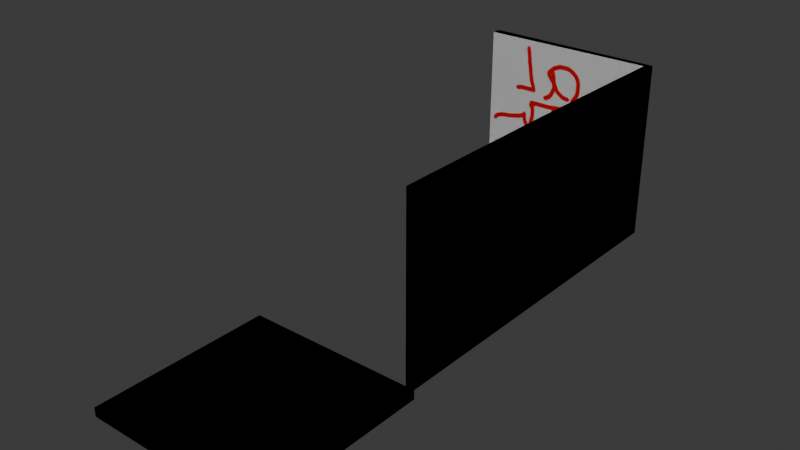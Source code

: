 # Source: TileMap.blend  (saved by Blender 4.1.24; exported with 4.5.12 LTS)
import bpy
from mathutils import Matrix  # noqa: F401  (used for matrix-valued properties, if any)

bpy.ops.wm.read_factory_settings(use_empty=True)
scene = bpy.context.scene
scene.name = 'Scene'

# ---- collections
col_collection = bpy.data.collections.new('Collection'); scene.collection.children.link(col_collection)

# ---- images (referenced by path relative to the original .blend; pixels are not part of the script)
import os
ASSET_DIR = os.environ.get("B2B_ASSET_DIR", "")  # directory of the original .blend (textures are referenced by path, not embedded)
HERE = os.path.dirname(os.path.abspath(__file__))  # packed textures are extracted next to this script under _unpacked/

def load_image(name, relpath, width, height, colorspace="sRGB"):
    """Load a texture the original file referenced (path relative to the .blend, or extracted next to this script)."""
    p = next((c for c in (os.path.join(HERE, relpath), os.path.join(ASSET_DIR, relpath)) if relpath and os.path.exists(c)), "")
    if p:
        img = bpy.data.images.load(p, check_existing=True)
        img.name = name
    else:  # same state as the original file: an image datablock whose file is absent (Cycles renders it pink)
        img = bpy.data.images.new(name, width, height)
        img.source = "FILE"
        img.filepath = "//" + (relpath or name)
    img.colorspace_settings.name = colorspace
    return img
img_floor = load_image('Floor', '_unpacked/Floor.5e8409a8.png', 1024, 1024, 'sRGB')
img_wall = load_image('Wall', '_unpacked/Wall.20e11608.png', 1024, 1024, 'sRGB')
img_wall_003 = load_image('Wall.003', '_unpacked/Wall.20e11608.png', 1024, 1024, 'sRGB')
img_floor_002 = load_image('Floor.002', '_unpacked/Floor.5e8409a8.png', 1024, 1024, 'sRGB')

# ---- materials (node trees are filled in below, after node groups)
mat_floor = bpy.data.materials.new('Floor')
mat_floor.use_transparent_shadow = False
mat_wall = bpy.data.materials.new('Wall')
mat_wall.use_transparent_shadow = False
mat_wall_003 = bpy.data.materials.new('Wall.003')
mat_wall_003.use_transparent_shadow = False
mat_floor_002 = bpy.data.materials.new('Floor.002')
mat_floor_002.use_transparent_shadow = False

# ---- material node trees
mat_floor.use_nodes = True; mat_floor.node_tree.nodes.clear()
_N = mat_floor.node_tree.nodes; _L = mat_floor.node_tree.links
n0 = _N.new('ShaderNodeBsdfPrincipled'); n0.name = 'Principled BSDF'; n0.location = (10, 300)
n1 = _N.new('ShaderNodeOutputMaterial'); n1.name = 'Material Output'; n1.location = (300, 300)
n2 = _N.new('ShaderNodeTexImage'); n2.name = 'Image Texture'; n2.location = (-280, 275)
n2.image = img_floor
_L.new(n0.outputs[0], n1.inputs[0])
_L.new(n2.outputs[0], n0.inputs[0])
n1.is_active_output = True
mat_wall.use_nodes = True; mat_wall.node_tree.nodes.clear()
_N = mat_wall.node_tree.nodes; _L = mat_wall.node_tree.links
n0 = _N.new('ShaderNodeBsdfPrincipled'); n0.name = 'Principled BSDF'; n0.location = (10, 300)
n1 = _N.new('ShaderNodeOutputMaterial'); n1.name = 'Material Output'; n1.location = (300, 300)
n2 = _N.new('ShaderNodeTexImage'); n2.name = 'Image Texture'; n2.location = (-280, 275)
n2.image = img_wall
_L.new(n0.outputs[0], n1.inputs[0])
_L.new(n2.outputs[0], n0.inputs[0])
n1.is_active_output = True
mat_wall_003.use_nodes = True; mat_wall_003.node_tree.nodes.clear()
_N = mat_wall_003.node_tree.nodes; _L = mat_wall_003.node_tree.links
n0 = _N.new('ShaderNodeBsdfPrincipled'); n0.name = 'Principled BSDF'; n0.location = (10, 300)
n1 = _N.new('ShaderNodeOutputMaterial'); n1.name = 'Material Output'; n1.location = (300, 300)
n2 = _N.new('ShaderNodeTexImage'); n2.name = 'Image Texture'; n2.location = (-280, 275)
n2.image = img_wall_003
_L.new(n0.outputs[0], n1.inputs[0])
_L.new(n2.outputs[0], n0.inputs[0])
n1.is_active_output = True
mat_floor_002.use_nodes = True; mat_floor_002.node_tree.nodes.clear()
_N = mat_floor_002.node_tree.nodes; _L = mat_floor_002.node_tree.links
n0 = _N.new('ShaderNodeBsdfPrincipled'); n0.name = 'Principled BSDF'; n0.location = (10, 300)
n1 = _N.new('ShaderNodeOutputMaterial'); n1.name = 'Material Output'; n1.location = (300, 300)
n2 = _N.new('ShaderNodeTexImage'); n2.name = 'Image Texture'; n2.location = (-280, 275)
n2.image = img_floor_002
_L.new(n0.outputs[0], n1.inputs[0])
_L.new(n2.outputs[0], n0.inputs[0])
n1.is_active_output = True

# ---- world
world_world = bpy.data.worlds.new('World'); scene.world = world_world
world_world.use_nodes = True; world_world.node_tree.nodes.clear()
_N = world_world.node_tree.nodes; _L = world_world.node_tree.links
n0 = _N.new('ShaderNodeOutputWorld'); n0.name = 'World Output'; n0.location = (300, 300)
n1 = _N.new('ShaderNodeBackground'); n1.name = 'Background'; n1.location = (10, 300)
n1.inputs[0].default_value = (0.05088, 0.05088, 0.05088, 1.0)
_L.new(n1.outputs[0], n0.inputs[0])
n0.is_active_output = True
world_world.color = (0.05088, 0.05088, 0.05088)
world_world.use_sun_shadow = False
world_world.sun_shadow_jitter_overblur = 0.0

# ---- meshes
me_plane = bpy.data.meshes.new('Plane')
me_plane.from_pydata([(-1.0, -1.0, 0.0), (1.0, -1.0, 0.0), (-1.0, 1.0, 0.0), (1.0, 1.0, 0.0)], [], [(0, 1, 3, 2)])
_uv = me_plane.uv_layers.new(name='UVMap')
_uv.uv.foreach_set('vector', [0.0, 0.0, 1.0, 0.0, 1.0, 1.0, 0.0, 1.0])
me_plane.materials.append(mat_floor)
me_plane.update()
me_plane_001 = bpy.data.meshes.new('Plane.001')
me_plane_001.from_pydata([(1.0, -1.0, 2.0), (1.0, -1.0, 0.0), (1.0, 1.0, 2.0), (1.0, 1.0, 0.0)], [], [(0, 1, 3, 2)])
_uv = me_plane_001.uv_layers.new(name='UVMap')
_uv.uv.foreach_set('vector', [0.0, 0.0, 1.0, 0.0, 1.0, 1.0, 0.0, 1.0])
me_plane_001.materials.append(mat_wall)
me_plane_001.update()
me_plane_002 = bpy.data.meshes.new('Plane.002')
me_plane_002.from_pydata([(1.0, -1.0, 2.0), (1.0, -1.0, 0.0), (1.0, 1.0, 2.0), (1.0, 1.0, 0.0), (-1.0, 1.0, 2.0), (-1.0, 1.0, 0.0)], [], [(0, 1, 3, 2), (4, 2, 3, 5)])
_uv = me_plane_002.uv_layers.new(name='UVMap')
_uv.uv.foreach_set('vector', [9.996e-05, 0.0001003, 0.9999, 0.0001, 0.9999, 0.9999, 0.0001001, 0.9999, 0.0001001, 0.9999, 9.996e-05, 0.0001001, 0.9999, 0.0001, 0.9999, 0.9999])
me_plane_002.materials.append(mat_wall)
me_plane_002.update()
me_plane_006 = bpy.data.meshes.new('Plane.006')
me_plane_006.from_pydata([(1.0, -1.0, 2.0), (1.0, -1.0, 0.0), (1.0, 1.0, 2.0), (1.0, 1.0, 0.0), (-1.0, 1.0, 2.0), (-1.0, 1.0, 0.0)], [], [(0, 1, 3, 2), (4, 2, 3, 5)])
_uv = me_plane_006.uv_layers.new(name='UVMap')
_uv.uv.foreach_set('vector', [9.996e-05, 0.0001003, 0.9999, 0.0001, 0.9999, 0.9999, 0.0001001, 0.9999, 0.0001001, 0.9999, 9.996e-05, 0.0001001, 0.9999, 0.0001, 0.9999, 0.9999])
me_plane_006.materials.append(mat_wall_003)
me_plane_006.update()
me_plane_007 = bpy.data.meshes.new('Plane.007')
me_plane_007.from_pydata([(1.0, -1.0, 2.0), (1.0, -1.0, 0.0), (1.0, 1.0, 2.0), (1.0, 1.0, 0.0)], [], [(0, 1, 3, 2)])
_uv = me_plane_007.uv_layers.new(name='UVMap')
_uv.uv.foreach_set('vector', [0.0, 0.0, 1.0, 0.0, 1.0, 1.0, 0.0, 1.0])
me_plane_007.materials.append(mat_wall_003)
me_plane_007.update()
me_plane_008 = bpy.data.meshes.new('Plane.008')
me_plane_008.from_pydata([(-1.0, -1.0, 0.0), (1.0, -1.0, 0.0), (-1.0, 1.0, 0.0), (1.0, 1.0, 0.0)], [], [(0, 1, 3, 2)])
_uv = me_plane_008.uv_layers.new(name='UVMap')
_uv.uv.foreach_set('vector', [0.0, 0.0, 1.0, 0.0, 1.0, 1.0, 0.0, 1.0])
me_plane_008.materials.append(mat_floor_002)
me_plane_008.update()

# ---- objects
ob_floor = bpy.data.objects.new('Floor', me_plane)
ob_wall = bpy.data.objects.new('Wall', me_plane_001)
ob_wallcorner = bpy.data.objects.new('WallCorner', me_plane_002)
ob_wallcorner_colonly = bpy.data.objects.new('WallCorner-colonly', me_plane_006)
ob_wall_colonly = bpy.data.objects.new('Wall-colonly', me_plane_007)
ob_floor_colonly = bpy.data.objects.new('Floor-colonly', me_plane_008)

# ---- transforms, parenting, visibility, modifiers, constraints
ob_floor.location = (0.0, -3.0, 0.0)
_m = ob_floor.modifiers.new('Solidify', 'SOLIDIFY')
_m.thickness = 0.1
ob_wall.location = (0.0, -1.0, 0.0)
_m = ob_wall.modifiers.new('Solidify', 'SOLIDIFY')
_m.thickness = 0.1
ob_wallcorner.location = (0.0, 1.0, 0.0)
_m = ob_wallcorner.modifiers.new('Solidify', 'SOLIDIFY')
_m.thickness = 0.1
ob_wallcorner_colonly.parent = ob_wallcorner
ob_wallcorner_colonly.matrix_parent_inverse = Matrix(((1.0, -0.0, 0.0, -0.0), (-0.0, 1.0, -0.0, -1.0), (0.0, -0.0, 1.0, -0.0), (-0.0, 0.0, -0.0, 1.0)))
ob_wallcorner_colonly.location = (0.0, 1.0, 0.0)
_m = ob_wallcorner_colonly.modifiers.new('Solidify', 'SOLIDIFY')
_m.thickness = 0.1
ob_wall_colonly.parent = ob_wall
ob_wall_colonly.matrix_parent_inverse = Matrix(((1.0, -0.0, -0.0, -0.0), (-0.0, 1.0, 0.0, 1.0), (-0.0, -0.0, 1.0, -0.0), (-0.0, 0.0, -0.0, 1.0)))
ob_wall_colonly.location = (0.0, -1.0, 0.0)
_m = ob_wall_colonly.modifiers.new('Solidify', 'SOLIDIFY')
_m.thickness = 0.1
ob_floor_colonly.parent = ob_floor
ob_floor_colonly.matrix_parent_inverse = Matrix(((1.0, -0.0, -0.0, -0.0), (-0.0, 1.0, 0.0, 3.0), (-0.0, -0.0, 1.0, -0.0), (-0.0, 0.0, -0.0, 1.0)))
ob_floor_colonly.location = (0.0, -3.0, 0.0)
_m = ob_floor_colonly.modifiers.new('Solidify', 'SOLIDIFY')
_m.thickness = 0.1

# ---- collection membership
col_collection.objects.link(ob_floor)
col_collection.objects.link(ob_wall)
col_collection.objects.link(ob_wallcorner)
col_collection.objects.link(ob_wallcorner_colonly)
col_collection.objects.link(ob_wall_colonly)
col_collection.objects.link(ob_floor_colonly)

# ---- scene / render settings (as saved in the file)
scene.frame_start = 1; scene.frame_end = 250; scene.frame_set(1)
scene.render.engine = 'BLENDER_EEVEE_NEXT'
scene.cycles.sampling_pattern = 'TABULATED_SOBOL'
scene.eevee.ray_tracing_options.trace_max_roughness = 0.0
bpy.context.view_layer.update()

# ---- added for rendering (the .blend has no active camera and no usable light): camera, sun
cam_auto = bpy.data.cameras.new('AutoCamera')
cam_auto.lens = 50.0
cam_auto.sensor_width = 36.0
cam_auto.clip_end = 1000.0
ob_auto_camera = bpy.data.objects.new('AutoCamera', cam_auto)
scene.collection.objects.link(ob_auto_camera)
ob_auto_camera.location = (6.16577, -8.39893, 5.88262)
ob_auto_camera.rotation_euler = (1.09748, -7.21219e-08, 0.694738)
scene.camera = ob_auto_camera
light_auto_sun = bpy.data.lights.new('AutoSun', 'SUN')
light_auto_sun.energy = 3.0
light_auto_sun.angle = 0.0523599
ob_auto_sun = bpy.data.objects.new('AutoSun', light_auto_sun)
scene.collection.objects.link(ob_auto_sun)
ob_auto_sun.rotation_euler = (0.872665, 0.174533, 0.523599)
bpy.context.view_layer.update()
